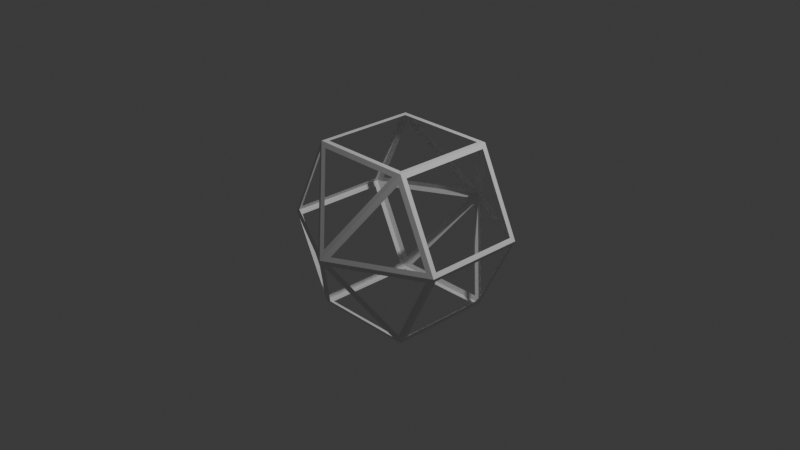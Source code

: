 # Source: Untitled.blend  (saved by Blender 4.4.30; exported with 4.5.12 LTS)
import bpy
from mathutils import Matrix  # noqa: F401  (used for matrix-valued properties, if any)

bpy.ops.wm.read_factory_settings(use_empty=True)
scene = bpy.context.scene
scene.name = 'Scene'

# ---- collections
col_collection = bpy.data.collections.new('Collection'); scene.collection.children.link(col_collection)

# ---- materials (node trees are filled in below, after node groups)
mat_material = bpy.data.materials.new('Material')
mat_material.alpha_threshold = 0.0
mat_material.roughness = 0.5
mat_material.line_color = (0.0, 0.0, 0.0, 1.0)

# ---- material node trees
mat_material.use_nodes = True; mat_material.node_tree.nodes.clear()
_N = mat_material.node_tree.nodes; _L = mat_material.node_tree.links
n0 = _N.new('ShaderNodeOutputMaterial'); n0.name = 'Material Output'; n0.location = (300, 300)
n1 = _N.new('ShaderNodeBsdfPrincipled'); n1.name = 'Principled BSDF'; n1.location = (10, 300)
n1.inputs[3].default_value = 1.45
_L.new(n1.outputs[0], n0.inputs[0])
n0.is_active_output = True

# ---- world
world_world = bpy.data.worlds.new('World'); scene.world = world_world
world_world.use_nodes = True; world_world.node_tree.nodes.clear()
_N = world_world.node_tree.nodes; _L = world_world.node_tree.links
n0 = _N.new('ShaderNodeOutputWorld'); n0.name = 'World Output'; n0.location = (300, 300)
n1 = _N.new('ShaderNodeBackground'); n1.name = 'Background'; n1.location = (10, 300)
n1.inputs[0].default_value = (0.05088, 0.05088, 0.05088, 1.0)
_L.new(n1.outputs[0], n0.inputs[0])
n0.is_active_output = True
world_world.color = (0.05088, 0.05088, 0.05088)
world_world.sun_shadow_jitter_overblur = 0.0

# ---- cameras
cam_camera = bpy.data.cameras.new('Camera')
cam_camera.clip_end = 100.0
cam_camera.ortho_scale = 7.314

# ---- lights
light_light = bpy.data.lights.new('Light', 'POINT')
light_light.energy = 1000.0
light_light.shadow_soft_size = 0.1

# ---- meshes
me_cube = bpy.data.meshes.new('Cube')
me_cube.from_pydata([(0.6683, 0.511, 0.8895), (0.6683, -0.6112, 0.8895), (0.6163, 0.4589, -0.9105), (-0.4483, 0.511, 0.8895), (-0.4483, 0.511, -0.9105), (-0.4483, -0.6112, 0.8895), (-0.4483, -0.6112, -0.9105), (-0.471, -0.5592, 0.8426), (-0.471, 0.4589, 0.8426), (-0.8673, 0.4589, 0.02529), (-0.8673, -0.5592, 0.02529), (-0.4464, -0.6374, 0.7904), (-0.8154, -0.6374, 0.02924), (0.02009, -1.075, 0.02924), (0.6163, 0.4589, -0.9105), (0.6163, -0.5592, -0.9105), (-0.3963, -0.5592, -0.9105), (-0.3963, 0.4589, -0.9105), (0.691, 0.4589, 0.8426), (0.691, -0.5592, 0.8426), (1.087, -0.5592, 0.02529), (1.087, 0.4589, 0.02529), (1.087, 0.4589, -0.06819), (1.087, -0.5592, -0.06819), (0.6915, -0.5592, -0.8638), (0.6915, 0.4589, -0.8638), (0.6666, 0.538, 0.791), (1.036, 0.538, 0.02915), (0.1997, 0.9947, 0.02915), (0.201, 0.9937, -0.07222), (1.035, 0.5381, -0.07222), (0.6667, 0.5381, -0.8137), (-0.8668, -0.5592, -0.06819), (-0.8668, 0.4589, -0.06819), (-0.4715, 0.4589, -0.8638), (-0.4715, -0.5592, -0.8638), (0.01881, -1.074, -0.0723), (-0.8146, -0.6375, -0.0723), (-0.4465, -0.6375, -0.8131), (0.02029, 0.9947, 0.02915), (-0.8159, 0.538, 0.02915), (-0.4466, 0.538, 0.791), (-0.3621, 0.5377, 0.8448), (0.5821, 0.5377, 0.8448), (0.11, 0.9996, 0.07442), (0.5814, 0.5382, -0.8661), (-0.3614, 0.5382, -0.8661), (0.11, 0.9993, -0.1156), (-0.4467, 0.5381, -0.8137), (-0.8152, 0.5381, -0.07222), (0.01901, 0.9937, -0.07222), (0.1999, -1.075, 0.02924), (1.035, -0.6374, 0.02924), (0.6664, -0.6374, 0.7904), (0.5817, -0.6372, 0.8443), (-0.3617, -0.6372, 0.8443), (0.11, -1.079, 0.07465), (-0.3609, -0.6376, -0.8656), (0.5809, -0.6376, -0.8656), (0.11, -1.079, -0.1158), (0.6665, -0.6375, -0.8131), (1.035, -0.6375, -0.0723), (0.2012, -1.074, -0.0723), (-0.3963, 0.4589, 0.8895), (-0.3963, -0.5592, 0.8895), (0.6162, -0.5592, 0.8895), (0.6162, 0.4589, 0.8895), (-0.4483, 0.511, -0.9105), (-0.4483, -0.6112, -0.9105), (0.6683, 0.511, -0.9105), (1.11, 0.511, -0.02156), (-0.89, -0.6112, -0.02156), (-0.4483, -0.6112, 0.8895), (1.11, -0.6112, -0.02156), (0.6683, -0.6112, -0.9105), (-0.89, 0.511, -0.02156), (0.6683, -0.6112, 0.8895), (0.6683, 0.511, 0.8895), (-0.4483, 0.511, 0.8895), (0.11, 1.057, -0.02156), (0.11, -1.135, -0.02156), (-0.471, -0.5592, 0.8426), (-0.471, 0.4589, 0.8426), (-0.8673, -0.5592, 0.02529), (-0.8673, 0.4589, 0.02529), (-0.8154, -0.6374, 0.02924), (-0.4464, -0.6374, 0.7904), (0.02009, -1.075, 0.02924), (0.6163, -0.5592, -0.9105), (0.6163, 0.4589, -0.9105), (-0.3963, 0.4589, -0.9105), (-0.3963, -0.5592, -0.9105), (0.691, 0.4589, 0.8426), (0.691, -0.5592, 0.8426), (1.087, 0.4589, 0.02529), (1.087, -0.5592, 0.02529), (1.087, 0.4589, -0.06819), (1.087, -0.5592, -0.06819), (0.6915, 0.4589, -0.8638), (0.6915, -0.5592, -0.8638), (0.6666, 0.538, 0.791), (1.036, 0.538, 0.02915), (0.1997, 0.9947, 0.02915), (0.201, 0.9937, -0.07222), (1.035, 0.5381, -0.07222), (0.6667, 0.5381, -0.8137), (-0.8668, -0.5592, -0.06819), (-0.8668, 0.4589, -0.06819), (-0.4715, -0.5592, -0.8638), (-0.4715, 0.4589, -0.8638), (0.01881, -1.074, -0.0723), (-0.8146, -0.6375, -0.0723), (-0.4465, -0.6375, -0.8131), (-0.8159, 0.538, 0.02915), (0.02029, 0.9947, 0.02915), (-0.4466, 0.538, 0.791), (-0.3621, 0.5377, 0.8448), (0.11, 0.9996, 0.07442), (0.5821, 0.5377, 0.8448), (0.5814, 0.5382, -0.8661), (-0.3614, 0.5382, -0.8661), (0.11, 0.9993, -0.1156), (-0.8152, 0.5381, -0.07222), (-0.4467, 0.5381, -0.8137), (0.01901, 0.9937, -0.07222), (1.035, -0.6374, 0.02924), (0.1999, -1.075, 0.02924), (0.6664, -0.6374, 0.7904), (0.5817, -0.6372, 0.8443), (-0.3617, -0.6372, 0.8443), (0.11, -1.079, 0.07465), (-0.3609, -0.6376, -0.8656), (0.5809, -0.6376, -0.8656), (0.11, -1.079, -0.1158), (1.035, -0.6375, -0.0723), (0.6665, -0.6375, -0.8131), (0.2012, -1.074, -0.0723), (-0.3963, -0.5592, 0.8895), (-0.3963, 0.4589, 0.8895), (0.1997, 0.9947, 0.02915), (-0.4466, 0.538, 0.791), (1.036, 0.538, 0.02915), (0.6666, 0.538, 0.791), (-0.8159, 0.538, 0.02915), (0.02029, 0.9947, 0.02915), (0.6664, -0.6374, 0.7904), (1.035, -0.6374, 0.02924), (0.1999, -1.075, 0.02924), (0.02009, -1.075, 0.02924), (-0.8154, -0.6374, 0.02924), (-0.471, -0.5592, 0.8426), (-0.471, 0.4589, 0.8426), (-0.8673, -0.5592, 0.02529), (-0.8673, 0.4589, 0.02529), (-0.4464, -0.6374, 0.7904), (-0.3963, -0.5592, 0.8178), (-0.3963, -0.5592, 0.8178), (-0.3963, 0.4589, 0.8178), (-0.3963, 0.4589, 0.8178), (-0.4465, -0.6375, -0.8131), (0.6915, -0.5592, -0.8638), (-0.8146, -0.6375, -0.0723), (0.01881, -1.074, -0.0723), (0.6163, -0.5592, -0.9105), (0.6915, 0.4589, -0.8638), (0.01901, 0.9937, -0.07222), (0.691, 0.4589, 0.8426), (0.691, -0.5592, 0.8426), (1.087, 0.4589, 0.02529), (1.087, -0.5592, 0.02529), (1.087, -0.5592, -0.06819), (1.087, 0.4589, -0.06819), (-0.8152, 0.5381, -0.07222), (-0.4467, 0.5381, -0.8137), (0.2012, -1.074, -0.0723), (1.035, -0.6375, -0.0723), (0.6665, -0.6375, -0.8131), (0.201, 0.9937, -0.07222), (1.035, 0.5381, -0.07222), (0.6667, 0.5381, -0.8137), (-0.4715, 0.4589, -0.8638), (-0.8668, -0.5592, -0.06819), (-0.8668, 0.4589, -0.06819), (-0.4715, -0.5592, -0.8638), (0.11, 0.9993, -0.1156), (-0.3614, 0.5382, -0.8661), (0.5814, 0.5382, -0.8661), (0.11, -1.079, -0.1158), (0.5809, -0.6376, -0.8656), (-0.3609, -0.6376, -0.8656), (0.5817, -0.6372, 0.8443), (-0.3617, -0.6372, 0.8443), (0.11, -1.079, 0.07465)], [], [(40, 113, 114, 39), (53, 127, 125, 52), (63, 138, 78, 3), (51, 126, 127, 53), (13, 87, 85, 12), (52, 125, 126, 51), (11, 86, 87, 13), (12, 85, 86, 11), (38, 112, 111, 37), (6, 16, 17, 4), (64, 137, 138, 63), (25, 98, 99, 24), (36, 110, 112, 38), (24, 99, 97, 23), (37, 111, 110, 36), (50, 124, 122, 49), (22, 96, 98, 25), (48, 123, 124, 50), (23, 97, 96, 22), (49, 122, 123, 48), (0, 77, 76, 1), (62, 136, 134, 61), (10, 83, 84, 9), (1, 76, 72, 5), (60, 135, 136, 62), (9, 84, 82, 8), (61, 134, 135, 60), (7, 81, 83, 10), (35, 108, 109, 34), (8, 82, 81, 7), (34, 109, 107, 33), (47, 121, 120, 46), (21, 94, 95, 20), (32, 106, 108, 35), (45, 119, 121, 47), (3, 42, 43, 0), (20, 95, 93, 19), (33, 107, 106, 32), (46, 120, 119, 45), (59, 133, 132, 58), (18, 92, 94, 21), (4, 67, 68, 6), (57, 131, 133, 59), (19, 93, 92, 18), (43, 118, 77, 0), (58, 132, 131, 57), (17, 90, 67, 4), (3, 78, 116, 42), (6, 68, 91, 16), (31, 105, 104, 30), (44, 117, 118, 43), (29, 103, 105, 31), (42, 116, 117, 44), (30, 104, 103, 29), (56, 130, 129, 55), (54, 128, 130, 56), (16, 91, 88, 15), (5, 64, 65, 1), (1, 65, 66, 0), (0, 66, 63, 3), (72, 81, 82, 78), (78, 82, 84, 75), (75, 84, 83, 71), (71, 83, 81, 72), (72, 86, 85, 71), (71, 85, 87, 80), (80, 87, 86, 72), (69, 89, 88, 74), (74, 88, 91, 68), (67, 90, 89, 69), (77, 92, 93, 76), (76, 93, 95, 73), (73, 95, 94, 70), (70, 94, 92, 77), (70, 96, 97, 73), (73, 97, 99, 74), (74, 99, 98, 69), (69, 98, 96, 70), (77, 100, 101, 70), (70, 101, 102, 79), (79, 102, 100, 77), (79, 103, 104, 70), (70, 104, 105, 69), (69, 105, 103, 79), (71, 106, 107, 75), (75, 107, 109, 67), (67, 109, 108, 68), (68, 108, 106, 71), (80, 110, 111, 71), (71, 111, 112, 68), (68, 112, 110, 80), (79, 114, 113, 75), (75, 113, 115, 78), (78, 115, 114, 79), (77, 118, 117, 79), (79, 117, 116, 78), (69, 119, 120, 67), (67, 120, 121, 79), (79, 121, 119, 69), (67, 123, 122, 75), (75, 122, 124, 79), (79, 124, 123, 67), (80, 126, 125, 73), (73, 125, 127, 76), (76, 127, 126, 80), (76, 128, 129, 72), (72, 129, 130, 80), (80, 130, 128, 76), (68, 131, 132, 74), (74, 132, 133, 80), (80, 133, 131, 68), (74, 135, 134, 73), (73, 134, 136, 80), (80, 136, 135, 74), (78, 138, 137, 72), (27, 101, 100, 26), (5, 72, 137, 64), (39, 114, 115, 41), (26, 100, 102, 28), (41, 115, 113, 40), (28, 102, 101, 27), (15, 88, 89, 14), (14, 89, 90, 17), (55, 129, 128, 54), (156, 157, 158, 155), (54, 56, 192, 190), (56, 55, 191, 192), (30, 29, 177, 178), (29, 31, 179, 177), (31, 30, 178, 179), (58, 57, 189, 188), (19, 18, 166, 167), (57, 59, 187, 189), (18, 21, 168, 166), (59, 58, 188, 187), (46, 45, 186, 185), (33, 32, 181, 182), (20, 19, 167, 169), (45, 47, 184, 186), (32, 35, 183, 181), (21, 20, 169, 168), (47, 46, 185, 184), (34, 33, 182, 180), (8, 7, 150, 151), (35, 34, 180, 183), (7, 10, 152, 150), (61, 60, 176, 175), (9, 8, 151, 153), (60, 62, 174, 176), (10, 9, 153, 152), (62, 61, 175, 174), (49, 48, 173, 172), (23, 22, 171, 170), (48, 50, 165, 173), (22, 25, 164, 171), (50, 49, 172, 165), (37, 36, 162, 161), (24, 23, 170, 160), (36, 38, 159, 162), (25, 24, 160, 164), (38, 37, 161, 159), (12, 11, 154, 149), (11, 13, 148, 154), (52, 51, 147, 146), (13, 12, 149, 148), (51, 53, 145, 147), (53, 52, 146, 145), (40, 39, 144, 143), (27, 26, 142, 141), (39, 41, 140, 144), (26, 28, 139, 142), (41, 40, 143, 140), (28, 27, 141, 139), (15, 14, 2, 163), (55, 54, 190, 191)])
_uv = me_cube.uv_layers.new(name='UVMap')
_uv.uv.foreach_set('vector', [0.0, 0.0, 0.0, 0.0, 0.0, 0.0, 0.0, 0.0, 0.0, 0.0, 0.0, 0.0, 0.0, 0.0, 0.0, 0.0, 0.8633, 0.5116, 0.8633, 0.5116, 0.875, 0.5, 0.875, 0.5, 0.0, 0.0, 0.0, 0.0, 0.0, 0.0, 0.0, 0.0, 0.0, 0.0, 0.0, 0.0, 0.0, 0.0, 0.0, 0.0, 0.0, 0.0, 0.0, 0.0, 0.0, 0.0, 0.0, 0.0, 0.0, 0.0, 0.0, 0.0, 0.0, 0.0, 0.0, 0.0, 0.0, 0.0, 0.0, 0.0, 0.0, 0.0, 0.0, 0.0, 0.0, 0.0, 0.0, 0.0, 0.0, 0.0, 0.0, 0.0, 0.125, 0.75, 0.1367, 0.7384, 0.1367, 0.5116, 0.125, 0.5, 0.0, 0.0, 0.0, 0.0, 0.0, 0.0, 0.0, 0.0, 0.0, 0.0, 0.0, 0.0, 0.0, 0.0, 0.0, 0.0, 0.0, 0.0, 0.0, 0.0, 0.0, 0.0, 0.0, 0.0, 0.0, 0.0, 0.0, 0.0, 0.0, 0.0, 0.0, 0.0, 0.0, 0.0, 0.0, 0.0, 0.0, 0.0, 0.0, 0.0, 0.0, 0.0, 0.0, 0.0, 0.0, 0.0, 0.0, 0.0, 0.0, 0.0, 0.0, 0.0, 0.0, 0.0, 0.0, 0.0, 0.0, 0.0, 0.0, 0.0, 0.0, 0.0, 0.0, 0.0, 0.0, 0.0, 0.0, 0.0, 0.0, 0.0, 0.0, 0.0, 0.0, 0.0, 0.0, 0.0, 0.0, 0.0, 0.0, 0.0, 0.625, 0.5, 0.625, 0.5, 0.625, 0.75, 0.625, 0.75, 0.0, 0.0, 0.0, 0.0, 0.0, 0.0, 0.0, 0.0, 0.0, 0.0, 0.0, 0.0, 0.0, 0.0, 0.0, 0.0, 0.625, 0.75, 0.625, 0.75, 0.875, 0.75, 0.875, 0.75, 0.0, 0.0, 0.0, 0.0, 0.0, 0.0, 0.0, 0.0, 0.0, 0.0, 0.0, 0.0, 0.0, 0.0, 0.0, 0.0, 0.0, 0.0, 0.0, 0.0, 0.0, 0.0, 0.0, 0.0, 0.0, 0.0, 0.0, 0.0, 0.0, 0.0, 0.0, 0.0, 0.0, 0.0, 0.0, 0.0, 0.0, 0.0, 0.0, 0.0, 0.0, 0.0, 0.0, 0.0, 0.0, 0.0, 0.0, 0.0, 0.0, 0.0, 0.0, 0.0, 0.0, 0.0, 0.0, 0.0, 0.0, 0.0, 0.0, 0.0, 0.0, 0.0, 0.0, 0.0, 0.0, 0.0, 0.0, 0.0, 0.0, 0.0, 0.0, 0.0, 0.0, 0.0, 0.0, 0.0, 0.0, 0.0, 0.0, 0.0, 0.0, 0.0, 0.0, 0.0, 0.0, 0.0, 0.0, 0.0, 0.625, 0.25, 0.6187, 0.2693, 0.6187, 0.4807, 0.625, 0.5, 0.0, 0.0, 0.0, 0.0, 0.0, 0.0, 0.0, 0.0, 0.0, 0.0, 0.0, 0.0, 0.0, 0.0, 0.0, 0.0, 0.0, 0.0, 0.0, 0.0, 0.0, 0.0, 0.0, 0.0, 0.0, 0.0, 0.0, 0.0, 0.0, 0.0, 0.0, 0.0, 0.0, 0.0, 0.0, 0.0, 0.0, 0.0, 0.0, 0.0, 0.125, 0.5, 0.125, 0.5, 0.125, 0.75, 0.125, 0.75, 0.0, 0.0, 0.0, 0.0, 0.0, 0.0, 0.0, 0.0, 0.0, 0.0, 0.0, 0.0, 0.0, 0.0, 0.0, 0.0, 0.6187, 0.4807, 0.6187, 0.4807, 0.625, 0.5, 0.625, 0.5, 0.0, 0.0, 0.0, 0.0, 0.0, 0.0, 0.0, 0.0, 0.1367, 0.5116, 0.1367, 0.5116, 0.125, 0.5, 0.125, 0.5, 0.625, 0.25, 0.625, 0.25, 0.6187, 0.2693, 0.6187, 0.2693, 0.125, 0.75, 0.125, 0.75, 0.1367, 0.7384, 0.1367, 0.7384, 0.0, 0.0, 0.0, 0.0, 0.0, 0.0, 0.0, 0.0, 0.0, 0.0, 0.0, 0.0, 0.0, 0.0, 0.0, 0.0, 0.0, 0.0, 0.0, 0.0, 0.0, 0.0, 0.0, 0.0, 0.0, 0.0, 0.0, 0.0, 0.0, 0.0, 0.0, 0.0, 0.0, 0.0, 0.0, 0.0, 0.0, 0.0, 0.0, 0.0, 0.0, 0.0, 0.0, 0.0, 0.0, 0.0, 0.0, 0.0, 0.0, 0.0, 0.0, 0.0, 0.0, 0.0, 0.0, 0.0, 0.0, 0.0, 0.0, 0.0, 0.0, 0.0, 0.0, 0.0, 0.875, 0.75, 0.8633, 0.7384, 0.6367, 0.7384, 0.625, 0.75, 0.625, 0.75, 0.6367, 0.7384, 0.6367, 0.5116, 0.625, 0.5, 0.625, 0.5, 0.6367, 0.5116, 0.8633, 0.5116, 0.875, 0.5, 0.625, 0.0, 0.6184, 0.0116, 0.6184, 0.2384, 0.625, 0.25, 0.625, 0.25, 0.6184, 0.2384, 0.5039, 0.2384, 0.4973, 0.25, 0.4973, 0.25, 0.5039, 0.2384, 0.5039, 0.0116, 0.4973, 0.0, 0.4973, 0.0, 0.5039, 0.0116, 0.6184, 0.0116, 0.625, 0.0, 0.625, 1.0, 0.6111, 0.9937, 0.5044, 0.9937, 0.4973, 1.0, 0.4973, 1.0, 0.5044, 0.9937, 0.5044, 0.8893, 0.4973, 0.875, 0.4973, 0.875, 0.5044, 0.8893, 0.6111, 0.9937, 0.625, 1.0, 0.375, 0.5, 0.3633, 0.5116, 0.3633, 0.7384, 0.375, 0.75, 0.375, 0.75, 0.3633, 0.7384, 0.1367, 0.7384, 0.125, 0.75, 0.125, 0.5, 0.1367, 0.5116, 0.3633, 0.5116, 0.375, 0.5, 0.625, 0.5, 0.6184, 0.5116, 0.6184, 0.7384, 0.625, 0.75, 0.625, 0.75, 0.6184, 0.7384, 0.5039, 0.7384, 0.4973, 0.75, 0.4973, 0.75, 0.5039, 0.7384, 0.5039, 0.5116, 0.4973, 0.5, 0.4973, 0.5, 0.5039, 0.5116, 0.6184, 0.5116, 0.625, 0.5, 0.4973, 0.5, 0.4909, 0.5116, 0.4909, 0.7384, 0.4973, 0.75, 0.4973, 0.75, 0.4909, 0.7384, 0.3814, 0.7384, 0.375, 0.75, 0.375, 0.75, 0.3814, 0.7384, 0.3814, 0.5116, 0.375, 0.5, 0.375, 0.5, 0.3814, 0.5116, 0.4909, 0.5116, 0.4973, 0.5, 0.625, 0.5, 0.6112, 0.4938, 0.5044, 0.4938, 0.4973, 0.5, 0.4973, 0.5, 0.5044, 0.4938, 0.5044, 0.3893, 0.4973, 0.375, 0.4973, 0.375, 0.5044, 0.3893, 0.6112, 0.4938, 0.625, 0.5, 0.4973, 0.375, 0.4903, 0.3895, 0.4903, 0.4938, 0.4973, 0.5, 0.4973, 0.5, 0.4903, 0.4938, 0.3883, 0.4938, 0.375, 0.5, 0.375, 0.5, 0.3883, 0.4938, 0.4903, 0.3895, 0.4973, 0.375, 0.4973, 0.0, 0.4909, 0.0116, 0.4909, 0.2384, 0.4973, 0.25, 0.4973, 0.25, 0.4909, 0.2384, 0.3814, 0.2384, 0.375, 0.25, 0.375, 0.25, 0.3814, 0.2384, 0.3814, 0.0116, 0.375, 0.0, 0.375, 0.0, 0.3814, 0.0116, 0.4909, 0.0116, 0.4973, 0.0, 0.4973, 0.875, 0.4903, 0.8895, 0.4903, 0.9937, 0.4973, 1.0, 0.4973, 1.0, 0.4903, 0.9937, 0.3884, 0.9937, 0.375, 1.0, 0.375, 1.0, 0.3884, 0.9937, 0.4903, 0.8895, 0.4973, 0.875, 0.4973, 0.375, 0.5044, 0.3607, 0.5044, 0.2562, 0.4973, 0.25, 0.4973, 0.25, 0.5044, 0.2562, 0.6112, 0.2562, 0.625, 0.25, 0.625, 0.25, 0.6112, 0.2562, 0.5044, 0.3607, 0.4973, 0.375, 0.625, 0.5, 0.6187, 0.4807, 0.5108, 0.375, 0.4973, 0.375, 0.4973, 0.375, 0.5108, 0.375, 0.6187, 0.2693, 0.625, 0.25, 0.375, 0.5, 0.3811, 0.4805, 0.3811, 0.2695, 0.375, 0.25, 0.375, 0.25, 0.3811, 0.2695, 0.4844, 0.375, 0.4973, 0.375, 0.4973, 0.375, 0.4844, 0.375, 0.3811, 0.4805, 0.375, 0.5, 0.375, 0.25, 0.3883, 0.2562, 0.4903, 0.2562, 0.4973, 0.25, 0.4973, 0.25, 0.4903, 0.2562, 0.4903, 0.3605, 0.4973, 0.375, 0.4973, 0.375, 0.4903, 0.3605, 0.3883, 0.2562, 0.375, 0.25, 0.4973, 0.875, 0.5044, 0.8607, 0.5044, 0.7563, 0.4973, 0.75, 0.4973, 0.75, 0.5044, 0.7563, 0.6111, 0.7563, 0.625, 0.75, 0.625, 0.75, 0.6111, 0.7563, 0.5044, 0.8607, 0.4973, 0.875, 0.625, 0.75, 0.6187, 0.7694, 0.6187, 0.9806, 0.625, 1.0, 0.625, 1.0, 0.6187, 0.9806, 0.5108, 0.875, 0.4973, 0.875, 0.4973, 0.875, 0.5108, 0.875, 0.6187, 0.7694, 0.625, 0.75, 0.375, 1.0, 0.3812, 0.9804, 0.3812, 0.7696, 0.375, 0.75, 0.375, 0.75, 0.3812, 0.7696, 0.4843, 0.875, 0.4973, 0.875, 0.4973, 0.875, 0.4843, 0.875, 0.3812, 0.9804, 0.375, 1.0, 0.375, 0.75, 0.3884, 0.7563, 0.4903, 0.7563, 0.4973, 0.75, 0.4973, 0.75, 0.4903, 0.7563, 0.4903, 0.8605, 0.4973, 0.875, 0.4973, 0.875, 0.4903, 0.8605, 0.3884, 0.7563, 0.375, 0.75, 0.875, 0.5, 0.8633, 0.5116, 0.8633, 0.7384, 0.875, 0.75, 0.0, 0.0, 0.0, 0.0, 0.0, 0.0, 0.0, 0.0, 0.875, 0.75, 0.875, 0.75, 0.8633, 0.7384, 0.8633, 0.7384, 0.0, 0.0, 0.0, 0.0, 0.0, 0.0, 0.0, 0.0, 0.0, 0.0, 0.0, 0.0, 0.0, 0.0, 0.0, 0.0, 0.0, 0.0, 0.0, 0.0, 0.0, 0.0, 0.0, 0.0, 0.0, 0.0, 0.0, 0.0, 0.0, 0.0, 0.0, 0.0, 0.0, 0.0, 0.0, 0.0, 0.0, 0.0, 0.0, 0.0, 0.0, 0.0, 0.0, 0.0, 0.0, 0.0, 0.0, 0.0, 0.0, 0.0, 0.0, 0.0, 0.0, 0.0, 0.0, 0.0, 0.0, 0.0, 0.0, 0.0, 0.0, 0.0, 0.0, 0.0, 0.0, 0.0, 0.0, 0.0, 0.0, 0.0, 0.0, 0.0, 0.0, 0.0, 0.0, 0.0, 0.0, 0.0, 0.0, 0.0, 0.0, 0.0, 0.0, 0.0, 0.0, 0.0, 0.0, 0.0, 0.0, 0.0, 0.0, 0.0, 0.0, 0.0, 0.0, 0.0, 0.0, 0.0, 0.0, 0.0, 0.0, 0.0, 0.0, 0.0, 0.0, 0.0, 0.0, 0.0, 0.0, 0.0, 0.0, 0.0, 0.0, 0.0, 0.0, 0.0, 0.0, 0.0, 0.0, 0.0, 0.0, 0.0, 0.0, 0.0, 0.0, 0.0, 0.0, 0.0, 0.0, 0.0, 0.0, 0.0, 0.0, 0.0, 0.0, 0.0, 0.0, 0.0, 0.0, 0.0, 0.0, 0.0, 0.0, 0.0, 0.0, 0.0, 0.0, 0.0, 0.0, 0.0, 0.0, 0.0, 0.0, 0.0, 0.0, 0.0, 0.0, 0.0, 0.0, 0.0, 0.0, 0.0, 0.0, 0.0, 0.0, 0.0, 0.0, 0.0, 0.0, 0.0, 0.0, 0.0, 0.0, 0.0, 0.0, 0.0, 0.0, 0.0, 0.0, 0.0, 0.0, 0.0, 0.0, 0.0, 0.0, 0.0, 0.0, 0.0, 0.0, 0.0, 0.0, 0.0, 0.0, 0.0, 0.0, 0.0, 0.0, 0.0, 0.0, 0.0, 0.0, 0.0, 0.0, 0.0, 0.0, 0.0, 0.0, 0.0, 0.0, 0.0, 0.0, 0.0, 0.0, 0.0, 0.0, 0.0, 0.0, 0.0, 0.0, 0.0, 0.0, 0.0, 0.0, 0.0, 0.0, 0.0, 0.0, 0.0, 0.0, 0.0, 0.0, 0.0, 0.0, 0.0, 0.0, 0.0, 0.0, 0.0, 0.0, 0.0, 0.0, 0.0, 0.0, 0.0, 0.0, 0.0, 0.0, 0.0, 0.0, 0.0, 0.0, 0.0, 0.0, 0.0, 0.0, 0.0, 0.0, 0.0, 0.0, 0.0, 0.0, 0.0, 0.0, 0.0, 0.0, 0.0, 0.0, 0.0, 0.0, 0.0, 0.0, 0.0, 0.0, 0.0, 0.0, 0.0, 0.0, 0.0, 0.0, 0.0, 0.0, 0.0, 0.0, 0.0, 0.0, 0.0, 0.0, 0.0, 0.0, 0.0, 0.0, 0.0, 0.0, 0.0, 0.0, 0.0, 0.0, 0.0, 0.0, 0.0, 0.0, 0.0, 0.0, 0.0, 0.0, 0.0, 0.0, 0.0, 0.0, 0.0, 0.0, 0.0, 0.0, 0.0, 0.0, 0.0, 0.0, 0.0, 0.0, 0.0, 0.0, 0.0, 0.0, 0.0, 0.0, 0.0, 0.0, 0.0, 0.0, 0.0, 0.0, 0.0, 0.0, 0.0, 0.0, 0.0, 0.0, 0.0, 0.0, 0.0, 0.0, 0.0, 0.0, 0.0, 0.0, 0.0, 0.0, 0.0, 0.0, 0.0, 0.0, 0.0, 0.0, 0.0, 0.0, 0.0, 0.0, 0.0, 0.0, 0.0, 0.0, 0.0, 0.0, 0.0, 0.0, 0.0, 0.0, 0.0, 0.0, 0.0, 0.0, 0.0, 0.0, 0.0, 0.0, 0.0, 0.0, 0.0, 0.0, 0.0, 0.0, 0.0, 0.0, 0.0, 0.0, 0.0, 0.0, 0.0, 0.0, 0.0, 0.0, 0.0, 0.0, 0.0, 0.0, 0.0, 0.0, 0.0, 0.0, 0.0, 0.0, 0.0, 0.0, 0.0, 0.0, 0.0, 0.0, 0.0, 0.0, 0.0, 0.0, 0.0, 0.0, 0.0, 0.0, 0.0, 0.0, 0.0, 0.0, 0.0, 0.0, 0.0, 0.0, 0.0, 0.0, 0.0, 0.0, 0.0, 0.0, 0.0, 0.0, 0.0, 0.0, 0.0, 0.0, 0.0, 0.0, 0.0, 0.0, 0.0, 0.0, 0.0, 0.0, 0.0, 0.0, 0.0, 0.0, 0.0, 0.0, 0.0, 0.0, 0.0, 0.0, 0.0, 0.0, 0.0, 0.0, 0.0, 0.0, 0.0, 0.0, 0.0, 0.0, 0.0])
me_cube.materials.append(mat_material)
me_cube.use_mirror_vertex_groups = False
me_cube.update()

# ---- objects
ob_cube = bpy.data.objects.new('Cube', me_cube)
ob_light = bpy.data.objects.new('Light', light_light)
ob_camera = bpy.data.objects.new('Camera', cam_camera)

# ---- transforms, parenting, visibility, modifiers, constraints
ob_cube.location = (0.0, 0.0, 0.0)
ob_cube.lock_rotations_4d = False
ob_cube.empty_display_type = 'ARROWS'
ob_cube.lineart.crease_threshold = 0.0
ob_light.location = (4.076, 1.005, 5.904)
ob_light.rotation_euler = (0.6503, 0.05522, 1.866)
ob_light.lock_rotations_4d = False
ob_light.empty_display_type = 'ARROWS'
ob_light.color = (0.0, 0.0, 0.0, 0.0)
ob_light.lineart.crease_threshold = 0.0
ob_camera.location = (7.359, -6.926, 4.958)
ob_camera.rotation_euler = (1.109, 0.0, 0.8149)
ob_camera.lock_rotations_4d = False
ob_camera.empty_display_type = 'ARROWS'
ob_camera.color = (0.0, 0.0, 0.0, 0.0)
ob_camera.display_type = 'WIRE'
ob_camera.lineart.crease_threshold = 0.0

# ---- collection membership
col_collection.objects.link(ob_cube)
col_collection.objects.link(ob_light)
col_collection.objects.link(ob_camera)

# ---- scene / render settings (as saved in the file)
scene.camera = ob_camera
scene.frame_start = 1; scene.frame_end = 250; scene.frame_set(150)
scene.render.engine = 'BLENDER_EEVEE_NEXT'
bpy.context.view_layer.update()
